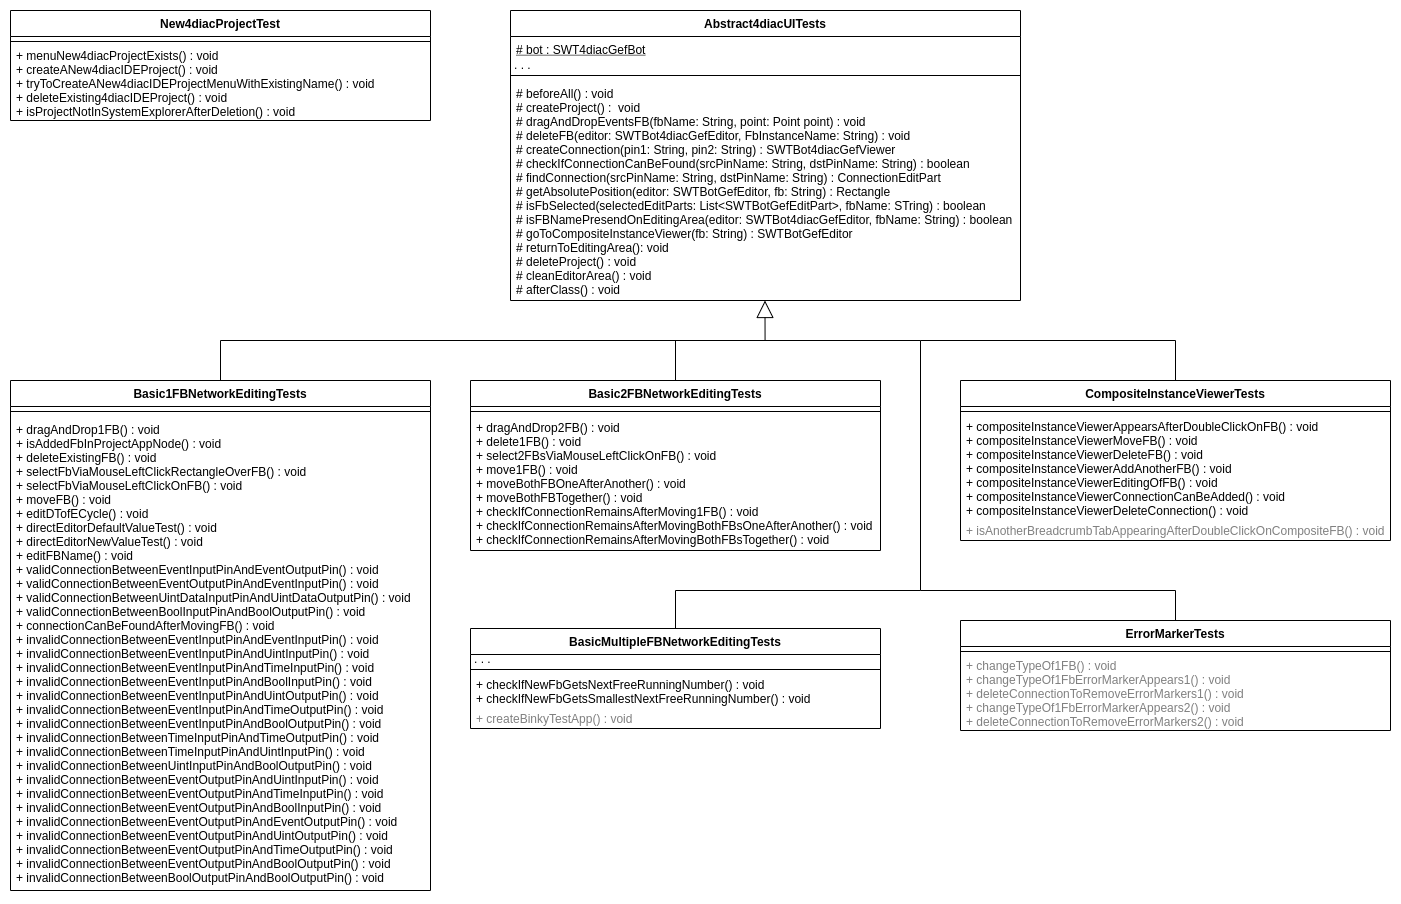

The diagram above was exported from draw.io. Its source (the exported page's mxGraphModel, read from the mxfile embedded in the PNG):
<mxGraphModel dx="5538" dy="2703" grid="1" gridSize="10" guides="1" tooltips="1" connect="1" arrows="1" fold="1" page="1" pageScale="1.5" pageWidth="1169" pageHeight="826" background="none" math="0" shadow="0">
  <root>
    <mxCell id="0" />
    <mxCell id="1" parent="0" />
    <mxCell id="2" value="Abstract4diacUITests" style="swimlane;fontStyle=1;align=center;verticalAlign=top;childLayout=stackLayout;horizontal=1;startSize=26;horizontalStack=0;resizeParent=1;resizeParentMax=0;resizeLast=0;collapsible=1;marginBottom=0;" vertex="1" parent="1">
      <mxGeometry x="180" y="110" width="510" height="290" as="geometry" />
    </mxCell>
    <mxCell id="3" value="# bot : SWT4diacGefBot" style="text;strokeColor=none;fillColor=none;align=left;verticalAlign=top;spacingLeft=4;spacingRight=4;overflow=hidden;rotatable=0;points=[[0,0.5],[1,0.5]];portConstraint=eastwest;fontStyle=4" vertex="1" parent="2">
      <mxGeometry y="26" width="510" height="24" as="geometry" />
    </mxCell>
    <mxCell id="4" value=". . ." style="text;strokeColor=none;fillColor=none;align=left;verticalAlign=bottom;spacingLeft=4;spacingRight=4;overflow=hidden;rotatable=0;points=[[0,0.5],[1,0.5]];portConstraint=eastwest;fontStyle=0;spacing=0;labelPosition=center;verticalLabelPosition=middle;spacingTop=0;" vertex="1" parent="2">
      <mxGeometry y="50" width="510" height="10" as="geometry" />
    </mxCell>
    <mxCell id="5" value="" style="line;strokeWidth=1;fillColor=none;align=left;verticalAlign=middle;spacingTop=-1;spacingLeft=3;spacingRight=3;rotatable=0;labelPosition=right;points=[];portConstraint=eastwest;" vertex="1" parent="2">
      <mxGeometry y="60" width="510" height="10" as="geometry" />
    </mxCell>
    <mxCell id="6" value="# beforeAll() : void&#10;# createProject() :  void&#10;# dragAndDropEventsFB(fbName: String, point: Point point) : void&#10;# deleteFB(editor: SWTBot4diacGefEditor, FbInstanceName: String) : void&#10;# createConnection(pin1: String, pin2: String) : SWTBot4diacGefViewer&#10;# checkIfConnectionCanBeFound(srcPinName: String, dstPinName: String) : boolean&#10;# findConnection(srcPinName: String, dstPinName: String) : ConnectionEditPart&#10;# getAbsolutePosition(editor: SWTBotGefEditor, fb: String) : Rectangle&#10;# isFbSelected(selectedEditParts: List&lt;SWTBotGefEditPart&gt;, fbName: STring) : boolean&#10;# isFBNamePresendOnEditingArea(editor: SWTBot4diacGefEditor, fbName: String) : boolean&#10;# goToCompositeInstanceViewer(fb: String) : SWTBotGefEditor&#10;# returnToEditingArea(): void&#10;# deleteProject() : void&#10;# cleanEditorArea() : void&#10;# afterClass() : void" style="text;strokeColor=none;fillColor=none;align=left;verticalAlign=top;spacingLeft=4;spacingRight=4;overflow=hidden;rotatable=0;points=[[0,0.5],[1,0.5]];portConstraint=eastwest;" vertex="1" parent="2">
      <mxGeometry y="70" width="510" height="220" as="geometry" />
    </mxCell>
    <mxCell id="7" value="Basic1FBNetworkEditingTests" style="swimlane;fontStyle=1;align=center;verticalAlign=top;childLayout=stackLayout;horizontal=1;startSize=26;horizontalStack=0;resizeParent=1;resizeParentMax=0;resizeLast=0;collapsible=1;marginBottom=0;" vertex="1" parent="1">
      <mxGeometry x="-320" y="480" width="420" height="510" as="geometry" />
    </mxCell>
    <mxCell id="8" value="" style="line;strokeWidth=1;fillColor=none;align=left;verticalAlign=middle;spacingTop=-1;spacingLeft=3;spacingRight=3;rotatable=0;labelPosition=right;points=[];portConstraint=eastwest;" vertex="1" parent="7">
      <mxGeometry y="26" width="420" height="10" as="geometry" />
    </mxCell>
    <mxCell id="9" value="+ dragAndDrop1FB() : void&#10;+ isAddedFbInProjectAppNode() : void&#10;+ deleteExistingFB() : void&#10;+ selectFbViaMouseLeftClickRectangleOverFB() : void&#10;+ selectFbViaMouseLeftClickOnFB() : void&#10;+ moveFB() : void&#10;+ editDTofECycle() : void&#10;+ directEditorDefaultValueTest() : void&#10;+ directEditorNewValueTest() : void&#10;+ editFBName() : void&#10;+ validConnectionBetweenEventInputPinAndEventOutputPin() : void&#10;+ validConnectionBetweenEventOutputPinAndEventInputPin() : void&#10;+ validConnectionBetweenUintDataInputPinAndUintDataOutputPin() : void&#10;+ validConnectionBetweenBoolInputPinAndBoolOutputPin() : void&#10;+ connectionCanBeFoundAfterMovingFB() : void&#10;+ invalidConnectionBetweenEventInputPinAndEventInputPin() : void&#10;+ invalidConnectionBetweenEventInputPinAndUintInputPin() : void&#10;+ invalidConnectionBetweenEventInputPinAndTimeInputPin() : void&#10;+ invalidConnectionBetweenEventInputPinAndBoolInputPin() : void&#10;+ invalidConnectionBetweenEventInputPinAndUintOutputPin() : void&#10;+ invalidConnectionBetweenEventInputPinAndTimeOutputPin() : void&#10;+ invalidConnectionBetweenEventInputPinAndBoolOutputPin() : void&#10;+ invalidConnectionBetweenTimeInputPinAndTimeOutputPin() : void&#10;+ invalidConnectionBetweenTimeInputPinAndUintInputPin() : void&#10;+ invalidConnectionBetweenUintInputPinAndBoolOutputPin() : void&#10;+ invalidConnectionBetweenEventOutputPinAndUintInputPin() : void&#10;+ invalidConnectionBetweenEventOutputPinAndTimeInputPin() : void&#10;+ invalidConnectionBetweenEventOutputPinAndBoolInputPin() : void&#10;+ invalidConnectionBetweenEventOutputPinAndEventOutputPin() : void&#10;+ invalidConnectionBetweenEventOutputPinAndUintOutputPin() : void&#10;+ invalidConnectionBetweenEventOutputPinAndTimeOutputPin() : void&#10;+ invalidConnectionBetweenEventOutputPinAndBoolOutputPin() : void&#10;+ invalidConnectionBetweenBoolOutputPinAndBoolOutputPin() : void" style="text;strokeColor=none;fillColor=none;align=left;verticalAlign=top;spacingLeft=4;spacingRight=4;overflow=hidden;rotatable=0;points=[[0,0.5],[1,0.5]];portConstraint=eastwest;fontStyle=0" vertex="1" parent="7">
      <mxGeometry y="36" width="420" height="474" as="geometry" />
    </mxCell>
    <mxCell id="10" value="" style="endArrow=block;html=1;rounded=0;entryX=0.499;entryY=1;entryDx=0;entryDy=0;entryPerimeter=0;exitX=0.5;exitY=0;exitDx=0;exitDy=0;edgeStyle=orthogonalEdgeStyle;endFill=0;endSize=15;" edge="1" source="7" target="6" parent="1">
      <mxGeometry width="50" height="50" relative="1" as="geometry">
        <mxPoint x="490" y="690" as="sourcePoint" />
        <mxPoint x="540" y="640" as="targetPoint" />
      </mxGeometry>
    </mxCell>
    <mxCell id="11" value="Basic2FBNetworkEditingTests" style="swimlane;fontStyle=1;align=center;verticalAlign=top;childLayout=stackLayout;horizontal=1;startSize=26;horizontalStack=0;resizeParent=1;resizeParentMax=0;resizeLast=0;collapsible=1;marginBottom=0;" vertex="1" parent="1">
      <mxGeometry x="140" y="480" width="410" height="170" as="geometry" />
    </mxCell>
    <mxCell id="12" value="" style="line;strokeWidth=1;fillColor=none;align=left;verticalAlign=middle;spacingTop=-1;spacingLeft=3;spacingRight=3;rotatable=0;labelPosition=right;points=[];portConstraint=eastwest;" vertex="1" parent="11">
      <mxGeometry y="26" width="410" height="10" as="geometry" />
    </mxCell>
    <mxCell id="13" value="+ dragAndDrop2FB() : void&#10;+ delete1FB() : void&#10;+ select2FBsViaMouseLeftClickOnFB() : void&#10;+ move1FB() : void&#10;+ moveBothFBOneAfterAnother() : void&#10;+ moveBothFBTogether() : void&#10;+ checkIfConnectionRemainsAfterMoving1FB() : void&#10;+ checkIfConnectionRemainsAfterMovingBothFBsOneAfterAnother() : void&#10;+ checkIfConnectionRemainsAfterMovingBothFBsTogether() : void" style="text;strokeColor=none;fillColor=none;align=left;verticalAlign=middle;spacingLeft=4;spacingRight=4;overflow=hidden;rotatable=0;points=[[0,0.5],[1,0.5]];portConstraint=eastwest;fontStyle=0" vertex="1" parent="11">
      <mxGeometry y="36" width="410" height="134" as="geometry" />
    </mxCell>
    <mxCell id="14" value="BasicMultipleFBNetworkEditingTests" style="swimlane;fontStyle=1;align=center;verticalAlign=top;childLayout=stackLayout;horizontal=1;startSize=26;horizontalStack=0;resizeParent=1;resizeParentMax=0;resizeLast=0;collapsible=1;marginBottom=0;" vertex="1" parent="1">
      <mxGeometry x="140" y="728" width="410" height="100" as="geometry" />
    </mxCell>
    <mxCell id="15" value=". . ." style="text;strokeColor=none;fillColor=none;align=left;verticalAlign=bottom;spacingLeft=4;spacingRight=4;overflow=hidden;rotatable=0;points=[[0,0.5],[1,0.5]];portConstraint=eastwest;fontStyle=0;spacing=0;labelPosition=center;verticalLabelPosition=middle;spacingTop=0;" vertex="1" parent="14">
      <mxGeometry y="26" width="410" height="10" as="geometry" />
    </mxCell>
    <mxCell id="16" value="" style="line;strokeWidth=1;fillColor=none;align=left;verticalAlign=middle;spacingTop=-1;spacingLeft=3;spacingRight=3;rotatable=0;labelPosition=right;points=[];portConstraint=eastwest;" vertex="1" parent="14">
      <mxGeometry y="36" width="410" height="10" as="geometry" />
    </mxCell>
    <mxCell id="17" value="+ checkIfNewFbGetsNextFreeRunningNumber() : void&#10;+ checkIfNewFbGetsSmallestNextFreeRunningNumber() : void" style="text;strokeColor=none;fillColor=none;align=left;verticalAlign=middle;spacingLeft=4;spacingRight=4;overflow=hidden;rotatable=0;points=[[0,0.5],[1,0.5]];portConstraint=eastwest;fontStyle=0" vertex="1" parent="14">
      <mxGeometry y="46" width="410" height="34" as="geometry" />
    </mxCell>
    <mxCell id="18" value="+ createBinkyTestApp() : void" style="text;strokeColor=none;fillColor=none;align=left;verticalAlign=middle;spacingLeft=4;spacingRight=4;overflow=hidden;rotatable=0;points=[[0,0.5],[1,0.5]];portConstraint=eastwest;fontStyle=0;fontColor=#808080;" vertex="1" parent="14">
      <mxGeometry y="80" width="410" height="20" as="geometry" />
    </mxCell>
    <mxCell id="19" value="CompositeInstanceViewerTests" style="swimlane;fontStyle=1;align=center;verticalAlign=top;childLayout=stackLayout;horizontal=1;startSize=26;horizontalStack=0;resizeParent=1;resizeParentMax=0;resizeLast=0;collapsible=1;marginBottom=0;" vertex="1" parent="1">
      <mxGeometry x="630" y="480" width="430" height="160" as="geometry" />
    </mxCell>
    <mxCell id="20" value="" style="line;strokeWidth=1;fillColor=none;align=left;verticalAlign=middle;spacingTop=-1;spacingLeft=3;spacingRight=3;rotatable=0;labelPosition=right;points=[];portConstraint=eastwest;" vertex="1" parent="19">
      <mxGeometry y="26" width="430" height="10" as="geometry" />
    </mxCell>
    <mxCell id="21" value="+ compositeInstanceViewerAppearsAfterDoubleClickOnFB() : void&#10;+ compositeInstanceViewerMoveFB() : void&#10;+ compositeInstanceViewerDeleteFB() : void&#10;+ compositeInstanceViewerAddAnotherFB() : void&#10;+ compositeInstanceViewerEditingOfFB() : void&#10;+ compositeInstanceViewerConnectionCanBeAdded() : void&#10;+ compositeInstanceViewerDeleteConnection() : void" style="text;strokeColor=none;fillColor=none;align=left;verticalAlign=middle;spacingLeft=4;spacingRight=4;overflow=hidden;rotatable=0;points=[[0,0.5],[1,0.5]];portConstraint=eastwest;fontStyle=0" vertex="1" parent="19">
      <mxGeometry y="36" width="430" height="104" as="geometry" />
    </mxCell>
    <mxCell id="22" value="+ isAnotherBreadcrumbTabAppearingAfterDoubleClickOnCompositeFB() : void" style="text;strokeColor=none;fillColor=none;align=left;verticalAlign=middle;spacingLeft=4;spacingRight=4;overflow=hidden;rotatable=0;points=[[0,0.5],[1,0.5]];portConstraint=eastwest;fontStyle=0;fontColor=#808080;" vertex="1" parent="19">
      <mxGeometry y="140" width="430" height="20" as="geometry" />
    </mxCell>
    <mxCell id="23" value="New4diacProjectTest" style="swimlane;fontStyle=1;align=center;verticalAlign=top;childLayout=stackLayout;horizontal=1;startSize=26;horizontalStack=0;resizeParent=1;resizeParentMax=0;resizeLast=0;collapsible=1;marginBottom=0;" vertex="1" parent="1">
      <mxGeometry x="-320" y="110" width="420" height="110" as="geometry" />
    </mxCell>
    <mxCell id="24" value="" style="line;strokeWidth=1;fillColor=none;align=left;verticalAlign=middle;spacingTop=-1;spacingLeft=3;spacingRight=3;rotatable=0;labelPosition=right;points=[];portConstraint=eastwest;" vertex="1" parent="23">
      <mxGeometry y="26" width="420" height="10" as="geometry" />
    </mxCell>
    <mxCell id="25" value="+ menuNew4diacProjectExists() : void&#10;+ createANew4diacIDEProject() : void&#10;+ tryToCreateANew4diacIDEProjectMenuWithExistingName() : void&#10;+ deleteExisting4diacIDEProject() : void&#10;+ isProjectNotInSystemExplorerAfterDeletion() : void" style="text;strokeColor=none;fillColor=none;align=left;verticalAlign=middle;spacingLeft=4;spacingRight=4;overflow=hidden;rotatable=0;points=[[0,0.5],[1,0.5]];portConstraint=eastwest;fontStyle=0" vertex="1" parent="23">
      <mxGeometry y="36" width="420" height="74" as="geometry" />
    </mxCell>
    <mxCell id="26" value="" style="endArrow=none;html=1;strokeWidth=1;rounded=0;fontColor=#808080;endSize=15;edgeStyle=orthogonalEdgeStyle;exitX=0.5;exitY=0;exitDx=0;exitDy=0;" edge="1" source="14" parent="1">
      <mxGeometry width="50" height="50" relative="1" as="geometry">
        <mxPoint x="980" y="480" as="sourcePoint" />
        <mxPoint x="434" y="440" as="targetPoint" />
        <Array as="points">
          <mxPoint x="345" y="690" />
          <mxPoint x="590" y="690" />
          <mxPoint x="590" y="440" />
        </Array>
      </mxGeometry>
    </mxCell>
    <mxCell id="27" value="" style="endArrow=none;html=1;strokeWidth=1;rounded=0;fontColor=#808080;endSize=15;edgeStyle=orthogonalEdgeStyle;exitX=0.5;exitY=0;exitDx=0;exitDy=0;" edge="1" source="19" parent="1">
      <mxGeometry width="50" height="50" relative="1" as="geometry">
        <mxPoint x="-190" y="340" as="sourcePoint" />
        <mxPoint x="590" y="440" as="targetPoint" />
        <Array as="points">
          <mxPoint x="845" y="440" />
        </Array>
      </mxGeometry>
    </mxCell>
    <mxCell id="28" value="" style="endArrow=none;html=1;strokeWidth=1;rounded=0;fontColor=#808080;endSize=15;edgeStyle=orthogonalEdgeStyle;exitX=0.5;exitY=0;exitDx=0;exitDy=0;" edge="1" source="11" parent="1">
      <mxGeometry width="50" height="50" relative="1" as="geometry">
        <mxPoint x="-95" y="490" as="sourcePoint" />
        <mxPoint x="345" y="440" as="targetPoint" />
        <Array as="points">
          <mxPoint x="345" y="440" />
        </Array>
      </mxGeometry>
    </mxCell>
    <mxCell id="29" value="ErrorMarkerTests" style="swimlane;fontStyle=1;align=center;verticalAlign=top;childLayout=stackLayout;horizontal=1;startSize=26;horizontalStack=0;resizeParent=1;resizeParentMax=0;resizeLast=0;collapsible=1;marginBottom=0;" vertex="1" parent="1">
      <mxGeometry x="630" y="720" width="430" height="110" as="geometry" />
    </mxCell>
    <mxCell id="30" value="" style="line;strokeWidth=1;fillColor=none;align=left;verticalAlign=middle;spacingTop=-1;spacingLeft=3;spacingRight=3;rotatable=0;labelPosition=right;points=[];portConstraint=eastwest;" vertex="1" parent="29">
      <mxGeometry y="26" width="430" height="10" as="geometry" />
    </mxCell>
    <mxCell id="31" value="+ changeTypeOf1FB() : void&#10;+ changeTypeOf1FbErrorMarkerAppears1() : void&#10;+ deleteConnectionToRemoveErrorMarkers1() : void&#10;+ changeTypeOf1FbErrorMarkerAppears2() : void&#10;+ deleteConnectionToRemoveErrorMarkers2() : void" style="text;strokeColor=none;fillColor=none;align=left;verticalAlign=middle;spacingLeft=4;spacingRight=4;overflow=hidden;rotatable=0;points=[[0,0.5],[1,0.5]];portConstraint=eastwest;fontStyle=0;fontColor=#808080;" vertex="1" parent="29">
      <mxGeometry y="36" width="430" height="74" as="geometry" />
    </mxCell>
    <mxCell id="32" value="" style="endArrow=none;html=1;strokeWidth=1;rounded=0;fontColor=#808080;endSize=15;edgeStyle=orthogonalEdgeStyle;exitX=0.5;exitY=0;exitDx=0;exitDy=0;" edge="1" source="29" parent="1">
      <mxGeometry width="50" height="50" relative="1" as="geometry">
        <mxPoint x="325" y="738" as="sourcePoint" />
        <mxPoint x="590" y="690" as="targetPoint" />
        <Array as="points">
          <mxPoint x="845" y="690" />
        </Array>
      </mxGeometry>
    </mxCell>
  </root>
</mxGraphModel>